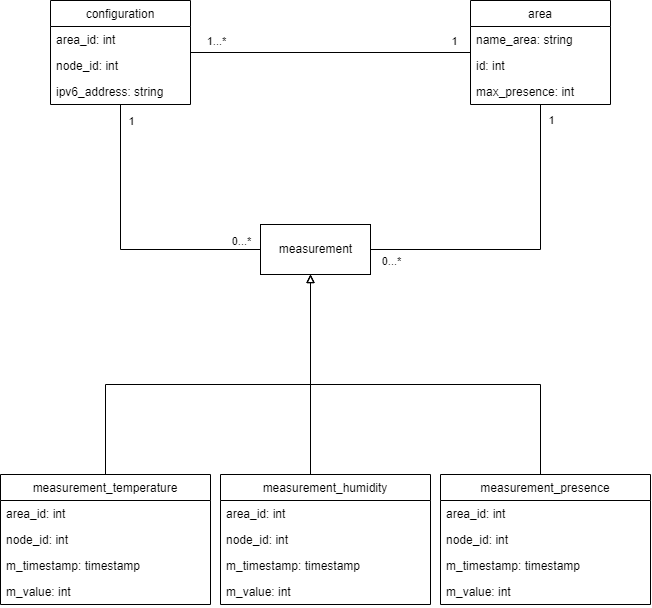

The diagram above was exported from draw.io. Its source (the exported page's mxGraphModel, read from the mxfile embedded in the PNG):
<mxGraphModel dx="1500" dy="899" grid="1" gridSize="10" guides="1" tooltips="1" connect="1" arrows="1" fold="1" page="1" pageScale="1" pageWidth="827" pageHeight="1169" math="0" shadow="0">
  <root>
    <mxCell id="0" />
    <mxCell id="1" parent="0" />
    <mxCell id="KOC1gWFsfMA_3w7GgryF-35" style="edgeStyle=orthogonalEdgeStyle;rounded=0;orthogonalLoop=1;jettySize=auto;html=1;startArrow=none;startFill=0;endArrow=none;endFill=0;" edge="1" parent="1" source="KOC1gWFsfMA_3w7GgryF-1" target="KOC1gWFsfMA_3w7GgryF-5">
      <mxGeometry relative="1" as="geometry" />
    </mxCell>
    <mxCell id="KOC1gWFsfMA_3w7GgryF-36" value="1" style="edgeLabel;html=1;align=center;verticalAlign=middle;resizable=0;points=[];" vertex="1" connectable="0" parent="KOC1gWFsfMA_3w7GgryF-35">
      <mxGeometry x="-0.4173" y="1" relative="1" as="geometry">
        <mxPoint x="182" y="-11" as="offset" />
      </mxGeometry>
    </mxCell>
    <mxCell id="KOC1gWFsfMA_3w7GgryF-37" value="1...*" style="edgeLabel;html=1;align=center;verticalAlign=middle;resizable=0;points=[];" vertex="1" connectable="0" parent="KOC1gWFsfMA_3w7GgryF-35">
      <mxGeometry x="-0.1642" relative="1" as="geometry">
        <mxPoint x="-92" y="-12" as="offset" />
      </mxGeometry>
    </mxCell>
    <mxCell id="KOC1gWFsfMA_3w7GgryF-38" style="edgeStyle=orthogonalEdgeStyle;rounded=0;orthogonalLoop=1;jettySize=auto;html=1;startArrow=none;startFill=0;endArrow=none;endFill=0;" edge="1" parent="1" source="KOC1gWFsfMA_3w7GgryF-1" target="KOC1gWFsfMA_3w7GgryF-24">
      <mxGeometry relative="1" as="geometry">
        <Array as="points">
          <mxPoint x="220" y="609" />
        </Array>
      </mxGeometry>
    </mxCell>
    <mxCell id="KOC1gWFsfMA_3w7GgryF-39" value="1" style="edgeLabel;html=1;align=center;verticalAlign=middle;resizable=0;points=[];" vertex="1" connectable="0" parent="KOC1gWFsfMA_3w7GgryF-38">
      <mxGeometry x="-0.7532" relative="1" as="geometry">
        <mxPoint x="10" y="-19" as="offset" />
      </mxGeometry>
    </mxCell>
    <mxCell id="KOC1gWFsfMA_3w7GgryF-40" value="0...*" style="edgeLabel;html=1;align=center;verticalAlign=middle;resizable=0;points=[];" vertex="1" connectable="0" parent="KOC1gWFsfMA_3w7GgryF-38">
      <mxGeometry x="0.745" relative="1" as="geometry">
        <mxPoint x="17" y="-9" as="offset" />
      </mxGeometry>
    </mxCell>
    <mxCell id="KOC1gWFsfMA_3w7GgryF-1" value="configuration" style="swimlane;fontStyle=0;childLayout=stackLayout;horizontal=1;startSize=26;fillColor=none;horizontalStack=0;resizeParent=1;resizeParentMax=0;resizeLast=0;collapsible=1;marginBottom=0;" vertex="1" parent="1">
      <mxGeometry x="150" y="360" width="140" height="104" as="geometry" />
    </mxCell>
    <mxCell id="KOC1gWFsfMA_3w7GgryF-2" value="area_id: int" style="text;strokeColor=none;fillColor=none;align=left;verticalAlign=top;spacingLeft=4;spacingRight=4;overflow=hidden;rotatable=0;points=[[0,0.5],[1,0.5]];portConstraint=eastwest;" vertex="1" parent="KOC1gWFsfMA_3w7GgryF-1">
      <mxGeometry y="26" width="140" height="26" as="geometry" />
    </mxCell>
    <mxCell id="KOC1gWFsfMA_3w7GgryF-3" value="node_id: int" style="text;strokeColor=none;fillColor=none;align=left;verticalAlign=top;spacingLeft=4;spacingRight=4;overflow=hidden;rotatable=0;points=[[0,0.5],[1,0.5]];portConstraint=eastwest;" vertex="1" parent="KOC1gWFsfMA_3w7GgryF-1">
      <mxGeometry y="52" width="140" height="26" as="geometry" />
    </mxCell>
    <mxCell id="KOC1gWFsfMA_3w7GgryF-4" value="ipv6_address: string" style="text;strokeColor=none;fillColor=none;align=left;verticalAlign=top;spacingLeft=4;spacingRight=4;overflow=hidden;rotatable=0;points=[[0,0.5],[1,0.5]];portConstraint=eastwest;" vertex="1" parent="KOC1gWFsfMA_3w7GgryF-1">
      <mxGeometry y="78" width="140" height="26" as="geometry" />
    </mxCell>
    <mxCell id="KOC1gWFsfMA_3w7GgryF-30" style="edgeStyle=orthogonalEdgeStyle;rounded=0;orthogonalLoop=1;jettySize=auto;html=1;startArrow=none;startFill=0;endArrow=none;endFill=0;" edge="1" parent="1" source="KOC1gWFsfMA_3w7GgryF-5" target="KOC1gWFsfMA_3w7GgryF-24">
      <mxGeometry relative="1" as="geometry">
        <Array as="points">
          <mxPoint x="640" y="609" />
        </Array>
      </mxGeometry>
    </mxCell>
    <mxCell id="KOC1gWFsfMA_3w7GgryF-33" value="1" style="edgeLabel;html=1;align=center;verticalAlign=middle;resizable=0;points=[];" vertex="1" connectable="0" parent="KOC1gWFsfMA_3w7GgryF-30">
      <mxGeometry x="-0.1018" y="-3" relative="1" as="geometry">
        <mxPoint x="13" y="-126" as="offset" />
      </mxGeometry>
    </mxCell>
    <mxCell id="KOC1gWFsfMA_3w7GgryF-34" value="0...*" style="edgeLabel;html=1;align=center;verticalAlign=middle;resizable=0;points=[];" vertex="1" connectable="0" parent="KOC1gWFsfMA_3w7GgryF-30">
      <mxGeometry x="0.0737" y="-2" relative="1" as="geometry">
        <mxPoint x="-126" y="13" as="offset" />
      </mxGeometry>
    </mxCell>
    <mxCell id="KOC1gWFsfMA_3w7GgryF-5" value="area" style="swimlane;fontStyle=0;childLayout=stackLayout;horizontal=1;startSize=26;fillColor=none;horizontalStack=0;resizeParent=1;resizeParentMax=0;resizeLast=0;collapsible=1;marginBottom=0;" vertex="1" parent="1">
      <mxGeometry x="570" y="360" width="140" height="104" as="geometry" />
    </mxCell>
    <mxCell id="KOC1gWFsfMA_3w7GgryF-7" value="name_area: string" style="text;strokeColor=none;fillColor=none;align=left;verticalAlign=top;spacingLeft=4;spacingRight=4;overflow=hidden;rotatable=0;points=[[0,0.5],[1,0.5]];portConstraint=eastwest;" vertex="1" parent="KOC1gWFsfMA_3w7GgryF-5">
      <mxGeometry y="26" width="140" height="26" as="geometry" />
    </mxCell>
    <mxCell id="KOC1gWFsfMA_3w7GgryF-6" value="id: int" style="text;strokeColor=none;fillColor=none;align=left;verticalAlign=top;spacingLeft=4;spacingRight=4;overflow=hidden;rotatable=0;points=[[0,0.5],[1,0.5]];portConstraint=eastwest;" vertex="1" parent="KOC1gWFsfMA_3w7GgryF-5">
      <mxGeometry y="52" width="140" height="26" as="geometry" />
    </mxCell>
    <mxCell id="KOC1gWFsfMA_3w7GgryF-8" value="max_presence: int" style="text;strokeColor=none;fillColor=none;align=left;verticalAlign=top;spacingLeft=4;spacingRight=4;overflow=hidden;rotatable=0;points=[[0,0.5],[1,0.5]];portConstraint=eastwest;" vertex="1" parent="KOC1gWFsfMA_3w7GgryF-5">
      <mxGeometry y="78" width="140" height="26" as="geometry" />
    </mxCell>
    <mxCell id="KOC1gWFsfMA_3w7GgryF-29" value="" style="group" vertex="1" connectable="0" parent="1">
      <mxGeometry x="100" y="584" width="650" height="380" as="geometry" />
    </mxCell>
    <mxCell id="KOC1gWFsfMA_3w7GgryF-9" value="measurement_temperature" style="swimlane;fontStyle=0;childLayout=stackLayout;horizontal=1;startSize=26;fillColor=none;horizontalStack=0;resizeParent=1;resizeParentMax=0;resizeLast=0;collapsible=1;marginBottom=0;" vertex="1" parent="KOC1gWFsfMA_3w7GgryF-29">
      <mxGeometry y="250" width="210" height="130" as="geometry" />
    </mxCell>
    <mxCell id="KOC1gWFsfMA_3w7GgryF-10" value="area_id: int" style="text;strokeColor=none;fillColor=none;align=left;verticalAlign=top;spacingLeft=4;spacingRight=4;overflow=hidden;rotatable=0;points=[[0,0.5],[1,0.5]];portConstraint=eastwest;" vertex="1" parent="KOC1gWFsfMA_3w7GgryF-9">
      <mxGeometry y="26" width="210" height="26" as="geometry" />
    </mxCell>
    <mxCell id="KOC1gWFsfMA_3w7GgryF-11" value="node_id: int" style="text;strokeColor=none;fillColor=none;align=left;verticalAlign=top;spacingLeft=4;spacingRight=4;overflow=hidden;rotatable=0;points=[[0,0.5],[1,0.5]];portConstraint=eastwest;" vertex="1" parent="KOC1gWFsfMA_3w7GgryF-9">
      <mxGeometry y="52" width="210" height="26" as="geometry" />
    </mxCell>
    <mxCell id="KOC1gWFsfMA_3w7GgryF-12" value="m_timestamp: timestamp" style="text;strokeColor=none;fillColor=none;align=left;verticalAlign=top;spacingLeft=4;spacingRight=4;overflow=hidden;rotatable=0;points=[[0,0.5],[1,0.5]];portConstraint=eastwest;" vertex="1" parent="KOC1gWFsfMA_3w7GgryF-9">
      <mxGeometry y="78" width="210" height="26" as="geometry" />
    </mxCell>
    <mxCell id="KOC1gWFsfMA_3w7GgryF-13" value="m_value: int" style="text;strokeColor=none;fillColor=none;align=left;verticalAlign=top;spacingLeft=4;spacingRight=4;overflow=hidden;rotatable=0;points=[[0,0.5],[1,0.5]];portConstraint=eastwest;" vertex="1" parent="KOC1gWFsfMA_3w7GgryF-9">
      <mxGeometry y="104" width="210" height="26" as="geometry" />
    </mxCell>
    <mxCell id="KOC1gWFsfMA_3w7GgryF-14" value="measurement_humidity" style="swimlane;fontStyle=0;childLayout=stackLayout;horizontal=1;startSize=26;fillColor=none;horizontalStack=0;resizeParent=1;resizeParentMax=0;resizeLast=0;collapsible=1;marginBottom=0;" vertex="1" parent="KOC1gWFsfMA_3w7GgryF-29">
      <mxGeometry x="220" y="250" width="210" height="130" as="geometry" />
    </mxCell>
    <mxCell id="KOC1gWFsfMA_3w7GgryF-15" value="area_id: int" style="text;strokeColor=none;fillColor=none;align=left;verticalAlign=top;spacingLeft=4;spacingRight=4;overflow=hidden;rotatable=0;points=[[0,0.5],[1,0.5]];portConstraint=eastwest;" vertex="1" parent="KOC1gWFsfMA_3w7GgryF-14">
      <mxGeometry y="26" width="210" height="26" as="geometry" />
    </mxCell>
    <mxCell id="KOC1gWFsfMA_3w7GgryF-16" value="node_id: int" style="text;strokeColor=none;fillColor=none;align=left;verticalAlign=top;spacingLeft=4;spacingRight=4;overflow=hidden;rotatable=0;points=[[0,0.5],[1,0.5]];portConstraint=eastwest;" vertex="1" parent="KOC1gWFsfMA_3w7GgryF-14">
      <mxGeometry y="52" width="210" height="26" as="geometry" />
    </mxCell>
    <mxCell id="KOC1gWFsfMA_3w7GgryF-17" value="m_timestamp: timestamp" style="text;strokeColor=none;fillColor=none;align=left;verticalAlign=top;spacingLeft=4;spacingRight=4;overflow=hidden;rotatable=0;points=[[0,0.5],[1,0.5]];portConstraint=eastwest;" vertex="1" parent="KOC1gWFsfMA_3w7GgryF-14">
      <mxGeometry y="78" width="210" height="26" as="geometry" />
    </mxCell>
    <mxCell id="KOC1gWFsfMA_3w7GgryF-18" value="m_value: int" style="text;strokeColor=none;fillColor=none;align=left;verticalAlign=top;spacingLeft=4;spacingRight=4;overflow=hidden;rotatable=0;points=[[0,0.5],[1,0.5]];portConstraint=eastwest;" vertex="1" parent="KOC1gWFsfMA_3w7GgryF-14">
      <mxGeometry y="104" width="210" height="26" as="geometry" />
    </mxCell>
    <mxCell id="KOC1gWFsfMA_3w7GgryF-19" value="measurement_presence" style="swimlane;fontStyle=0;childLayout=stackLayout;horizontal=1;startSize=26;fillColor=none;horizontalStack=0;resizeParent=1;resizeParentMax=0;resizeLast=0;collapsible=1;marginBottom=0;" vertex="1" parent="KOC1gWFsfMA_3w7GgryF-29">
      <mxGeometry x="440" y="250" width="210" height="130" as="geometry" />
    </mxCell>
    <mxCell id="KOC1gWFsfMA_3w7GgryF-20" value="area_id: int" style="text;strokeColor=none;fillColor=none;align=left;verticalAlign=top;spacingLeft=4;spacingRight=4;overflow=hidden;rotatable=0;points=[[0,0.5],[1,0.5]];portConstraint=eastwest;" vertex="1" parent="KOC1gWFsfMA_3w7GgryF-19">
      <mxGeometry y="26" width="210" height="26" as="geometry" />
    </mxCell>
    <mxCell id="KOC1gWFsfMA_3w7GgryF-21" value="node_id: int" style="text;strokeColor=none;fillColor=none;align=left;verticalAlign=top;spacingLeft=4;spacingRight=4;overflow=hidden;rotatable=0;points=[[0,0.5],[1,0.5]];portConstraint=eastwest;" vertex="1" parent="KOC1gWFsfMA_3w7GgryF-19">
      <mxGeometry y="52" width="210" height="26" as="geometry" />
    </mxCell>
    <mxCell id="KOC1gWFsfMA_3w7GgryF-22" value="m_timestamp: timestamp" style="text;strokeColor=none;fillColor=none;align=left;verticalAlign=top;spacingLeft=4;spacingRight=4;overflow=hidden;rotatable=0;points=[[0,0.5],[1,0.5]];portConstraint=eastwest;" vertex="1" parent="KOC1gWFsfMA_3w7GgryF-19">
      <mxGeometry y="78" width="210" height="26" as="geometry" />
    </mxCell>
    <mxCell id="KOC1gWFsfMA_3w7GgryF-23" value="m_value: int" style="text;strokeColor=none;fillColor=none;align=left;verticalAlign=top;spacingLeft=4;spacingRight=4;overflow=hidden;rotatable=0;points=[[0,0.5],[1,0.5]];portConstraint=eastwest;" vertex="1" parent="KOC1gWFsfMA_3w7GgryF-19">
      <mxGeometry y="104" width="210" height="26" as="geometry" />
    </mxCell>
    <mxCell id="KOC1gWFsfMA_3w7GgryF-25" style="edgeStyle=orthogonalEdgeStyle;rounded=0;orthogonalLoop=1;jettySize=auto;html=1;startArrow=block;startFill=0;endArrow=none;endFill=0;" edge="1" parent="KOC1gWFsfMA_3w7GgryF-29" source="KOC1gWFsfMA_3w7GgryF-24" target="KOC1gWFsfMA_3w7GgryF-9">
      <mxGeometry relative="1" as="geometry">
        <Array as="points">
          <mxPoint x="310" y="160" />
          <mxPoint x="105" y="160" />
        </Array>
      </mxGeometry>
    </mxCell>
    <mxCell id="KOC1gWFsfMA_3w7GgryF-26" style="edgeStyle=orthogonalEdgeStyle;rounded=0;orthogonalLoop=1;jettySize=auto;html=1;startArrow=block;startFill=0;endArrow=none;endFill=0;" edge="1" parent="KOC1gWFsfMA_3w7GgryF-29" source="KOC1gWFsfMA_3w7GgryF-24" target="KOC1gWFsfMA_3w7GgryF-14">
      <mxGeometry relative="1" as="geometry">
        <Array as="points">
          <mxPoint x="310" y="140" />
          <mxPoint x="310" y="140" />
        </Array>
      </mxGeometry>
    </mxCell>
    <mxCell id="KOC1gWFsfMA_3w7GgryF-27" style="edgeStyle=orthogonalEdgeStyle;rounded=0;orthogonalLoop=1;jettySize=auto;html=1;startArrow=block;startFill=0;endArrow=none;endFill=0;" edge="1" parent="KOC1gWFsfMA_3w7GgryF-29" source="KOC1gWFsfMA_3w7GgryF-24" target="KOC1gWFsfMA_3w7GgryF-19">
      <mxGeometry relative="1" as="geometry">
        <Array as="points">
          <mxPoint x="310" y="160" />
          <mxPoint x="540" y="160" />
        </Array>
      </mxGeometry>
    </mxCell>
    <mxCell id="KOC1gWFsfMA_3w7GgryF-24" value="measurement" style="html=1;" vertex="1" parent="KOC1gWFsfMA_3w7GgryF-29">
      <mxGeometry x="260" width="110" height="50" as="geometry" />
    </mxCell>
  </root>
</mxGraphModel>